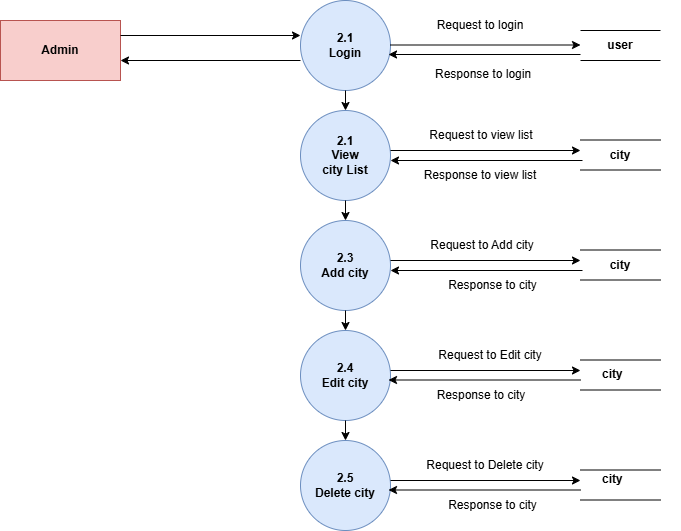

The diagram above was exported from draw.io. Its source (the exported page's mxGraphModel, read from the mxfile embedded in the PNG):
<mxGraphModel dx="856" dy="513" grid="1" gridSize="10" guides="1" tooltips="1" connect="1" arrows="1" fold="1" page="1" pageScale="1" pageWidth="850" pageHeight="1100" math="0" shadow="0">
  <root>
    <mxCell id="0" />
    <mxCell id="1" parent="0" />
    <mxCell id="foozZuH6XkTErLZm4thK-48" value="Admin" style="rounded=0;html=1;fillColor=#f8cecc;strokeColor=#b85450;fontStyle=1;textShadow=0;whiteSpace=wrap;" parent="1" vertex="1">
      <mxGeometry x="80" y="230" width="120" height="60" as="geometry" />
    </mxCell>
    <mxCell id="foozZuH6XkTErLZm4thK-49" value="2.1&lt;div&gt;Login&lt;/div&gt;" style="ellipse;html=1;aspect=fixed;fillColor=#dae8fc;strokeColor=#6c8ebf;fontStyle=1;textShadow=0;whiteSpace=wrap;" parent="1" vertex="1">
      <mxGeometry x="380" y="210" width="90" height="90" as="geometry" />
    </mxCell>
    <mxCell id="foozZuH6XkTErLZm4thK-50" value="2.3&lt;div&gt;Add&amp;nbsp;&lt;span style=&quot;background-color: transparent; color: light-dark(rgb(0, 0, 0), rgb(255, 255, 255));&quot;&gt;city&lt;/span&gt;&lt;/div&gt;" style="ellipse;html=1;aspect=fixed;fillColor=#dae8fc;strokeColor=#6c8ebf;fontStyle=1;textShadow=0;whiteSpace=wrap;" parent="1" vertex="1">
      <mxGeometry x="380" y="430" width="90" height="90" as="geometry" />
    </mxCell>
    <mxCell id="foozZuH6XkTErLZm4thK-51" value="2.4&lt;br&gt;Edit&amp;nbsp;&lt;span style=&quot;background-color: transparent; color: light-dark(rgb(0, 0, 0), rgb(255, 255, 255));&quot;&gt;city&lt;/span&gt;" style="ellipse;html=1;aspect=fixed;fillColor=#dae8fc;strokeColor=#6c8ebf;fontStyle=1;textShadow=0;whiteSpace=wrap;" parent="1" vertex="1">
      <mxGeometry x="380" y="540" width="90" height="90" as="geometry" />
    </mxCell>
    <mxCell id="foozZuH6XkTErLZm4thK-52" value="2.5&lt;br&gt;Delete city" style="ellipse;html=1;aspect=fixed;fillColor=#dae8fc;strokeColor=#6c8ebf;fontStyle=1;textShadow=0;whiteSpace=wrap;" parent="1" vertex="1">
      <mxGeometry x="380" y="650" width="90" height="90" as="geometry" />
    </mxCell>
    <mxCell id="foozZuH6XkTErLZm4thK-53" value="" style="endArrow=none;html=1;rounded=0;fontStyle=1;textShadow=0;" parent="1" edge="1">
      <mxGeometry width="50" height="50" relative="1" as="geometry">
        <mxPoint x="660" y="240" as="sourcePoint" />
        <mxPoint x="740" y="240" as="targetPoint" />
      </mxGeometry>
    </mxCell>
    <mxCell id="foozZuH6XkTErLZm4thK-54" value="" style="endArrow=none;html=1;rounded=0;fontStyle=1;textShadow=0;" parent="1" edge="1">
      <mxGeometry width="50" height="50" relative="1" as="geometry">
        <mxPoint x="660" y="270" as="sourcePoint" />
        <mxPoint x="740" y="270" as="targetPoint" />
      </mxGeometry>
    </mxCell>
    <mxCell id="foozZuH6XkTErLZm4thK-55" value="" style="endArrow=none;html=1;rounded=0;fontStyle=1;textShadow=0;" parent="1" edge="1">
      <mxGeometry width="50" height="50" relative="1" as="geometry">
        <mxPoint x="660" y="459.5" as="sourcePoint" />
        <mxPoint x="740" y="459.5" as="targetPoint" />
      </mxGeometry>
    </mxCell>
    <mxCell id="foozZuH6XkTErLZm4thK-56" value="" style="endArrow=none;html=1;rounded=0;fontStyle=1;textShadow=0;" parent="1" edge="1">
      <mxGeometry width="50" height="50" relative="1" as="geometry">
        <mxPoint x="660" y="489.5" as="sourcePoint" />
        <mxPoint x="740" y="489.5" as="targetPoint" />
      </mxGeometry>
    </mxCell>
    <mxCell id="foozZuH6XkTErLZm4thK-57" value="" style="endArrow=none;html=1;rounded=0;fontStyle=1;textShadow=0;" parent="1" edge="1">
      <mxGeometry width="50" height="50" relative="1" as="geometry">
        <mxPoint x="660" y="569.5" as="sourcePoint" />
        <mxPoint x="740" y="569.5" as="targetPoint" />
      </mxGeometry>
    </mxCell>
    <mxCell id="foozZuH6XkTErLZm4thK-58" value="" style="endArrow=none;html=1;rounded=0;fontStyle=1;textShadow=0;" parent="1" edge="1">
      <mxGeometry width="50" height="50" relative="1" as="geometry">
        <mxPoint x="660" y="599.5" as="sourcePoint" />
        <mxPoint x="740" y="599.5" as="targetPoint" />
      </mxGeometry>
    </mxCell>
    <mxCell id="foozZuH6XkTErLZm4thK-59" value="" style="endArrow=none;html=1;rounded=0;fontStyle=1;textShadow=0;" parent="1" edge="1">
      <mxGeometry width="50" height="50" relative="1" as="geometry">
        <mxPoint x="660" y="679.5" as="sourcePoint" />
        <mxPoint x="740" y="679.5" as="targetPoint" />
      </mxGeometry>
    </mxCell>
    <mxCell id="foozZuH6XkTErLZm4thK-60" value="" style="endArrow=none;html=1;rounded=0;fontStyle=1;textShadow=0;" parent="1" edge="1">
      <mxGeometry width="50" height="50" relative="1" as="geometry">
        <mxPoint x="660" y="709.5" as="sourcePoint" />
        <mxPoint x="740" y="709.5" as="targetPoint" />
      </mxGeometry>
    </mxCell>
    <mxCell id="foozZuH6XkTErLZm4thK-61" value="user" style="text;html=1;strokeColor=none;fillColor=none;align=center;verticalAlign=middle;rounded=0;fontStyle=1;textShadow=0;whiteSpace=wrap;" parent="1" vertex="1">
      <mxGeometry x="670" y="240" width="60" height="30" as="geometry" />
    </mxCell>
    <mxCell id="foozZuH6XkTErLZm4thK-62" value="city" style="text;html=1;strokeColor=none;fillColor=none;align=center;verticalAlign=middle;rounded=0;fontStyle=1;textShadow=0;whiteSpace=wrap;" parent="1" vertex="1">
      <mxGeometry x="660" y="460" width="80" height="30" as="geometry" />
    </mxCell>
    <mxCell id="foozZuH6XkTErLZm4thK-63" value="&lt;span style=&quot;color: rgb(0, 0, 0); font-family: Helvetica; font-size: 12px; font-style: normal; font-variant-ligatures: normal; font-variant-caps: normal; letter-spacing: normal; orphans: 2; text-align: center; text-indent: 0px; text-transform: none; widows: 2; word-spacing: 0px; -webkit-text-stroke-width: 0px; white-space: normal; text-decoration-thickness: initial; text-decoration-style: initial; text-decoration-color: initial; float: none; display: inline !important;&quot;&gt;city&lt;/span&gt;" style="text;html=1;fontStyle=1;textShadow=0;whiteSpace=wrap;" parent="1" vertex="1">
      <mxGeometry x="680" y="570" width="80" height="40" as="geometry" />
    </mxCell>
    <mxCell id="foozZuH6XkTErLZm4thK-64" value="&lt;span style=&quot;color: rgb(0, 0, 0); font-family: Helvetica; font-size: 12px; font-style: normal; font-variant-ligatures: normal; font-variant-caps: normal; letter-spacing: normal; orphans: 2; text-align: center; text-indent: 0px; text-transform: none; widows: 2; word-spacing: 0px; -webkit-text-stroke-width: 0px; white-space: normal; text-decoration-thickness: initial; text-decoration-style: initial; text-decoration-color: initial; float: none; display: inline !important;&quot;&gt;city&lt;/span&gt;" style="text;html=1;fontStyle=1;textShadow=0;whiteSpace=wrap;" parent="1" vertex="1">
      <mxGeometry x="680" y="675" width="80" height="40" as="geometry" />
    </mxCell>
    <mxCell id="foozZuH6XkTErLZm4thK-65" value="" style="endArrow=classic;html=1;rounded=0;exitX=1;exitY=0.25;exitDx=0;exitDy=0;fontStyle=1;textShadow=0;" parent="1" source="foozZuH6XkTErLZm4thK-48" edge="1">
      <mxGeometry width="50" height="50" relative="1" as="geometry">
        <mxPoint x="430" y="480" as="sourcePoint" />
        <mxPoint x="380" y="245" as="targetPoint" />
      </mxGeometry>
    </mxCell>
    <mxCell id="foozZuH6XkTErLZm4thK-66" value="" style="endArrow=classic;html=1;rounded=0;fontStyle=1;textShadow=0;" parent="1" edge="1">
      <mxGeometry width="50" height="50" relative="1" as="geometry">
        <mxPoint x="470" y="254.5" as="sourcePoint" />
        <mxPoint x="660" y="254.5" as="targetPoint" />
      </mxGeometry>
    </mxCell>
    <mxCell id="foozZuH6XkTErLZm4thK-67" value="" style="endArrow=classic;html=1;rounded=0;entryX=0.978;entryY=0.6;entryDx=0;entryDy=0;entryPerimeter=0;fontStyle=1;textShadow=0;" parent="1" target="foozZuH6XkTErLZm4thK-49" edge="1">
      <mxGeometry width="50" height="50" relative="1" as="geometry">
        <mxPoint x="660" y="264" as="sourcePoint" />
        <mxPoint x="480" y="430" as="targetPoint" />
      </mxGeometry>
    </mxCell>
    <mxCell id="foozZuH6XkTErLZm4thK-68" value="" style="endArrow=classic;html=1;rounded=0;entryX=0.978;entryY=0.6;entryDx=0;entryDy=0;entryPerimeter=0;fontStyle=1;textShadow=0;" parent="1" edge="1">
      <mxGeometry width="50" height="50" relative="1" as="geometry">
        <mxPoint x="380" y="270" as="sourcePoint" />
        <mxPoint x="200" y="270" as="targetPoint" />
      </mxGeometry>
    </mxCell>
    <mxCell id="foozZuH6XkTErLZm4thK-69" value="" style="endArrow=classic;html=1;rounded=0;fontStyle=1;textShadow=0;" parent="1" edge="1">
      <mxGeometry width="50" height="50" relative="1" as="geometry">
        <mxPoint x="470" y="470" as="sourcePoint" />
        <mxPoint x="660" y="470" as="targetPoint" />
      </mxGeometry>
    </mxCell>
    <mxCell id="foozZuH6XkTErLZm4thK-70" value="" style="endArrow=classic;html=1;rounded=0;fontStyle=1;textShadow=0;" parent="1" edge="1">
      <mxGeometry width="50" height="50" relative="1" as="geometry">
        <mxPoint x="470" y="580" as="sourcePoint" />
        <mxPoint x="660" y="580" as="targetPoint" />
      </mxGeometry>
    </mxCell>
    <mxCell id="foozZuH6XkTErLZm4thK-71" value="" style="endArrow=classic;html=1;rounded=0;fontStyle=1;textShadow=0;" parent="1" edge="1">
      <mxGeometry width="50" height="50" relative="1" as="geometry">
        <mxPoint x="470" y="690" as="sourcePoint" />
        <mxPoint x="660" y="690" as="targetPoint" />
      </mxGeometry>
    </mxCell>
    <mxCell id="foozZuH6XkTErLZm4thK-72" value="" style="endArrow=classic;html=1;rounded=0;entryX=0.978;entryY=0.6;entryDx=0;entryDy=0;entryPerimeter=0;fontStyle=1;textShadow=0;" parent="1" edge="1">
      <mxGeometry width="50" height="50" relative="1" as="geometry">
        <mxPoint x="660" y="589.5" as="sourcePoint" />
        <mxPoint x="468" y="589.5" as="targetPoint" />
      </mxGeometry>
    </mxCell>
    <mxCell id="foozZuH6XkTErLZm4thK-73" value="" style="endArrow=classic;html=1;rounded=0;entryX=0.978;entryY=0.6;entryDx=0;entryDy=0;entryPerimeter=0;fontStyle=1;textShadow=0;" parent="1" edge="1">
      <mxGeometry width="50" height="50" relative="1" as="geometry">
        <mxPoint x="660" y="699.5" as="sourcePoint" />
        <mxPoint x="468" y="699.5" as="targetPoint" />
      </mxGeometry>
    </mxCell>
    <mxCell id="foozZuH6XkTErLZm4thK-74" value="" style="endArrow=classic;html=1;rounded=0;entryX=0.978;entryY=0.6;entryDx=0;entryDy=0;entryPerimeter=0;fontStyle=1;textShadow=0;" parent="1" edge="1">
      <mxGeometry width="50" height="50" relative="1" as="geometry">
        <mxPoint x="662" y="480" as="sourcePoint" />
        <mxPoint x="470" y="480" as="targetPoint" />
      </mxGeometry>
    </mxCell>
    <mxCell id="foozZuH6XkTErLZm4thK-75" value="Request to login" style="text;html=1;whiteSpace=wrap;strokeColor=none;fillColor=none;align=center;verticalAlign=middle;rounded=0;" parent="1" vertex="1">
      <mxGeometry x="505" y="220" width="110" height="30" as="geometry" />
    </mxCell>
    <mxCell id="foozZuH6XkTErLZm4thK-76" value="&lt;span style=&quot;color: rgb(0, 0, 0); font-family: Helvetica; font-size: 12px; font-style: normal; font-variant-ligatures: normal; font-variant-caps: normal; font-weight: 400; letter-spacing: normal; orphans: 2; text-align: center; text-indent: 0px; text-transform: none; widows: 2; word-spacing: 0px; -webkit-text-stroke-width: 0px; white-space: normal; text-decoration-thickness: initial; text-decoration-style: initial; text-decoration-color: initial; float: none; display: inline !important;&quot;&gt;Response to login&lt;/span&gt;" style="text;whiteSpace=wrap;html=1;" parent="1" vertex="1">
      <mxGeometry x="512.5" y="270" width="120" height="40" as="geometry" />
    </mxCell>
    <mxCell id="foozZuH6XkTErLZm4thK-77" value="2.1&lt;div&gt;View &lt;br&gt;city&amp;nbsp;&lt;span style=&quot;background-color: transparent; color: light-dark(rgb(0, 0, 0), rgb(255, 255, 255));&quot;&gt;List&lt;/span&gt;&lt;/div&gt;" style="ellipse;html=1;aspect=fixed;fillColor=#dae8fc;strokeColor=#6c8ebf;fontStyle=1;textShadow=0;whiteSpace=wrap;" parent="1" vertex="1">
      <mxGeometry x="380" y="320" width="90" height="90" as="geometry" />
    </mxCell>
    <mxCell id="foozZuH6XkTErLZm4thK-78" value="" style="endArrow=none;html=1;rounded=0;fontStyle=1;textShadow=0;" parent="1" edge="1">
      <mxGeometry width="50" height="50" relative="1" as="geometry">
        <mxPoint x="660" y="349.5" as="sourcePoint" />
        <mxPoint x="740" y="349.5" as="targetPoint" />
      </mxGeometry>
    </mxCell>
    <mxCell id="foozZuH6XkTErLZm4thK-79" value="" style="endArrow=none;html=1;rounded=0;fontStyle=1;textShadow=0;" parent="1" edge="1">
      <mxGeometry width="50" height="50" relative="1" as="geometry">
        <mxPoint x="660" y="379.5" as="sourcePoint" />
        <mxPoint x="740" y="379.5" as="targetPoint" />
      </mxGeometry>
    </mxCell>
    <mxCell id="foozZuH6XkTErLZm4thK-80" value="city" style="text;html=1;strokeColor=none;fillColor=none;align=center;verticalAlign=middle;rounded=0;fontStyle=1;textShadow=0;whiteSpace=wrap;" parent="1" vertex="1">
      <mxGeometry x="670" y="349.5" width="60" height="30" as="geometry" />
    </mxCell>
    <mxCell id="foozZuH6XkTErLZm4thK-81" value="" style="endArrow=classic;html=1;rounded=0;entryX=0.978;entryY=0.6;entryDx=0;entryDy=0;entryPerimeter=0;fontStyle=1;textShadow=0;" parent="1" edge="1">
      <mxGeometry width="50" height="50" relative="1" as="geometry">
        <mxPoint x="662" y="370" as="sourcePoint" />
        <mxPoint x="470" y="370" as="targetPoint" />
      </mxGeometry>
    </mxCell>
    <mxCell id="foozZuH6XkTErLZm4thK-82" value="" style="endArrow=classic;html=1;rounded=0;fontStyle=1;textShadow=0;" parent="1" edge="1">
      <mxGeometry width="50" height="50" relative="1" as="geometry">
        <mxPoint x="470" y="360" as="sourcePoint" />
        <mxPoint x="660" y="360" as="targetPoint" />
      </mxGeometry>
    </mxCell>
    <mxCell id="foozZuH6XkTErLZm4thK-83" value="" style="endArrow=classic;html=1;rounded=0;exitX=0.5;exitY=1;exitDx=0;exitDy=0;entryX=0.5;entryY=0;entryDx=0;entryDy=0;" parent="1" source="foozZuH6XkTErLZm4thK-49" target="foozZuH6XkTErLZm4thK-77" edge="1">
      <mxGeometry width="50" height="50" relative="1" as="geometry">
        <mxPoint x="430" y="320" as="sourcePoint" />
        <mxPoint x="420" y="320" as="targetPoint" />
      </mxGeometry>
    </mxCell>
    <mxCell id="foozZuH6XkTErLZm4thK-84" value="" style="endArrow=classic;html=1;rounded=0;exitX=0.5;exitY=1;exitDx=0;exitDy=0;entryX=0.5;entryY=0;entryDx=0;entryDy=0;" parent="1" source="foozZuH6XkTErLZm4thK-77" target="foozZuH6XkTErLZm4thK-50" edge="1">
      <mxGeometry width="50" height="50" relative="1" as="geometry">
        <mxPoint x="450" y="330" as="sourcePoint" />
        <mxPoint x="450" y="350" as="targetPoint" />
      </mxGeometry>
    </mxCell>
    <mxCell id="foozZuH6XkTErLZm4thK-85" value="" style="endArrow=classic;html=1;rounded=0;exitX=0.5;exitY=1;exitDx=0;exitDy=0;entryX=0.5;entryY=0;entryDx=0;entryDy=0;" parent="1" source="foozZuH6XkTErLZm4thK-50" target="foozZuH6XkTErLZm4thK-51" edge="1">
      <mxGeometry width="50" height="50" relative="1" as="geometry">
        <mxPoint x="500" y="420" as="sourcePoint" />
        <mxPoint x="500" y="440" as="targetPoint" />
      </mxGeometry>
    </mxCell>
    <mxCell id="foozZuH6XkTErLZm4thK-86" value="" style="endArrow=classic;html=1;rounded=0;exitX=0.5;exitY=1;exitDx=0;exitDy=0;entryX=0.5;entryY=0;entryDx=0;entryDy=0;" parent="1" source="foozZuH6XkTErLZm4thK-51" target="foozZuH6XkTErLZm4thK-52" edge="1">
      <mxGeometry width="50" height="50" relative="1" as="geometry">
        <mxPoint x="420" y="630" as="sourcePoint" />
        <mxPoint x="420" y="650" as="targetPoint" />
      </mxGeometry>
    </mxCell>
    <mxCell id="foozZuH6XkTErLZm4thK-87" value="Request to view list" style="text;html=1;whiteSpace=wrap;strokeColor=none;fillColor=none;align=center;verticalAlign=middle;rounded=0;" parent="1" vertex="1">
      <mxGeometry x="501.25" y="330" width="120" height="30" as="geometry" />
    </mxCell>
    <mxCell id="foozZuH6XkTErLZm4thK-88" value="Response to view list" style="text;html=1;whiteSpace=wrap;strokeColor=none;fillColor=none;align=center;verticalAlign=middle;rounded=0;" parent="1" vertex="1">
      <mxGeometry x="500" y="370" width="120" height="30" as="geometry" />
    </mxCell>
    <mxCell id="foozZuH6XkTErLZm4thK-89" value="Request to Add city" style="text;html=1;whiteSpace=wrap;strokeColor=none;fillColor=none;align=center;verticalAlign=middle;rounded=0;" parent="1" vertex="1">
      <mxGeometry x="482.5" y="440" width="157.5" height="30" as="geometry" />
    </mxCell>
    <mxCell id="foozZuH6XkTErLZm4thK-90" value="Request to Edit city" style="text;html=1;whiteSpace=wrap;strokeColor=none;fillColor=none;align=center;verticalAlign=middle;rounded=0;" parent="1" vertex="1">
      <mxGeometry x="491.25" y="550" width="157.5" height="30" as="geometry" />
    </mxCell>
    <mxCell id="foozZuH6XkTErLZm4thK-91" value="Request to Delete city" style="text;html=1;whiteSpace=wrap;strokeColor=none;fillColor=none;align=center;verticalAlign=middle;rounded=0;" parent="1" vertex="1">
      <mxGeometry x="485" y="660" width="160" height="30" as="geometry" />
    </mxCell>
    <mxCell id="foozZuH6XkTErLZm4thK-92" value="Response to city" style="text;html=1;whiteSpace=wrap;strokeColor=none;fillColor=none;align=center;verticalAlign=middle;rounded=0;" parent="1" vertex="1">
      <mxGeometry x="505" y="480" width="135" height="30" as="geometry" />
    </mxCell>
    <mxCell id="foozZuH6XkTErLZm4thK-93" value="Response to city" style="text;html=1;whiteSpace=wrap;strokeColor=none;fillColor=none;align=center;verticalAlign=middle;rounded=0;" parent="1" vertex="1">
      <mxGeometry x="491.25" y="590" width="140" height="30" as="geometry" />
    </mxCell>
    <mxCell id="foozZuH6XkTErLZm4thK-94" value="Response to city" style="text;html=1;whiteSpace=wrap;strokeColor=none;fillColor=none;align=center;verticalAlign=middle;rounded=0;" parent="1" vertex="1">
      <mxGeometry x="505" y="700" width="135" height="30" as="geometry" />
    </mxCell>
  </root>
</mxGraphModel>